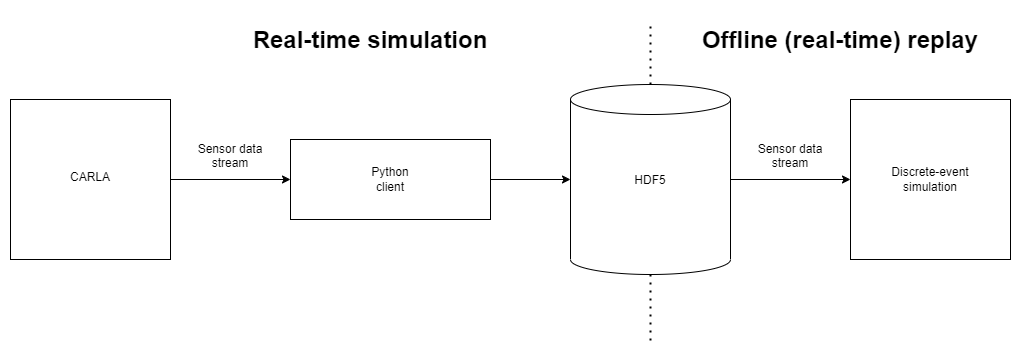

The diagram above was exported from draw.io. Its source (the exported page's mxGraphModel, read from the mxfile embedded in the PNG):
<mxGraphModel dx="1220" dy="1047" grid="1" gridSize="10" guides="1" tooltips="1" connect="1" arrows="1" fold="1" page="1" pageScale="1" pageWidth="1169" pageHeight="827" math="0" shadow="0">
  <root>
    <mxCell id="0" />
    <mxCell id="1" parent="0" />
    <mxCell id="vij2L2eZnNQUVIo1bSWt-1" value="" style="whiteSpace=wrap;html=1;aspect=fixed;" vertex="1" parent="1">
      <mxGeometry x="80" y="239" width="160" height="160" as="geometry" />
    </mxCell>
    <mxCell id="vij2L2eZnNQUVIo1bSWt-2" value="" style="whiteSpace=wrap;html=1;aspect=fixed;" vertex="1" parent="1">
      <mxGeometry x="920" y="239" width="160" height="160" as="geometry" />
    </mxCell>
    <mxCell id="vij2L2eZnNQUVIo1bSWt-3" value="" style="shape=cylinder3;whiteSpace=wrap;html=1;boundedLbl=1;backgroundOutline=1;size=15;" vertex="1" parent="1">
      <mxGeometry x="640" y="224" width="160" height="190" as="geometry" />
    </mxCell>
    <mxCell id="vij2L2eZnNQUVIo1bSWt-4" value="" style="rounded=0;whiteSpace=wrap;html=1;" vertex="1" parent="1">
      <mxGeometry x="360" y="279" width="200" height="80" as="geometry" />
    </mxCell>
    <mxCell id="vij2L2eZnNQUVIo1bSWt-5" value="" style="endArrow=classic;html=1;rounded=0;exitX=1;exitY=0.5;exitDx=0;exitDy=0;" edge="1" parent="1" source="vij2L2eZnNQUVIo1bSWt-1" target="vij2L2eZnNQUVIo1bSWt-4">
      <mxGeometry width="50" height="50" relative="1" as="geometry">
        <mxPoint x="560" y="490" as="sourcePoint" />
        <mxPoint x="610" y="440" as="targetPoint" />
      </mxGeometry>
    </mxCell>
    <mxCell id="vij2L2eZnNQUVIo1bSWt-6" value="" style="endArrow=classic;html=1;rounded=0;exitX=1;exitY=0.5;exitDx=0;exitDy=0;" edge="1" parent="1" source="vij2L2eZnNQUVIo1bSWt-4" target="vij2L2eZnNQUVIo1bSWt-3">
      <mxGeometry width="50" height="50" relative="1" as="geometry">
        <mxPoint x="560" y="490" as="sourcePoint" />
        <mxPoint x="610" y="440" as="targetPoint" />
      </mxGeometry>
    </mxCell>
    <mxCell id="vij2L2eZnNQUVIo1bSWt-7" value="" style="endArrow=classic;html=1;rounded=0;exitX=1;exitY=0.5;exitDx=0;exitDy=0;exitPerimeter=0;" edge="1" parent="1" source="vij2L2eZnNQUVIo1bSWt-3" target="vij2L2eZnNQUVIo1bSWt-2">
      <mxGeometry width="50" height="50" relative="1" as="geometry">
        <mxPoint x="560" y="490" as="sourcePoint" />
        <mxPoint x="610" y="440" as="targetPoint" />
      </mxGeometry>
    </mxCell>
    <mxCell id="vij2L2eZnNQUVIo1bSWt-8" value="HDF5" style="text;html=1;strokeColor=none;fillColor=none;align=center;verticalAlign=middle;whiteSpace=wrap;rounded=0;" vertex="1" parent="1">
      <mxGeometry x="690" y="305" width="60" height="30" as="geometry" />
    </mxCell>
    <mxCell id="vij2L2eZnNQUVIo1bSWt-9" value="CARLA" style="text;html=1;strokeColor=none;fillColor=none;align=center;verticalAlign=middle;whiteSpace=wrap;rounded=0;" vertex="1" parent="1">
      <mxGeometry x="130" y="301.5" width="60" height="30" as="geometry" />
    </mxCell>
    <mxCell id="vij2L2eZnNQUVIo1bSWt-12" value="Python client" style="text;html=1;strokeColor=none;fillColor=none;align=center;verticalAlign=middle;whiteSpace=wrap;rounded=0;" vertex="1" parent="1">
      <mxGeometry x="430" y="304" width="60" height="30" as="geometry" />
    </mxCell>
    <mxCell id="vij2L2eZnNQUVIo1bSWt-15" value="Discrete-event simulation" style="text;html=1;strokeColor=none;fillColor=none;align=center;verticalAlign=middle;whiteSpace=wrap;rounded=0;" vertex="1" parent="1">
      <mxGeometry x="960" y="306.5" width="80" height="25" as="geometry" />
    </mxCell>
    <mxCell id="vij2L2eZnNQUVIo1bSWt-16" value="" style="endArrow=none;dashed=1;html=1;dashPattern=1 3;strokeWidth=2;rounded=0;" edge="1" parent="1" source="vij2L2eZnNQUVIo1bSWt-3">
      <mxGeometry width="50" height="50" relative="1" as="geometry">
        <mxPoint x="560" y="480" as="sourcePoint" />
        <mxPoint x="720" y="160" as="targetPoint" />
      </mxGeometry>
    </mxCell>
    <mxCell id="vij2L2eZnNQUVIo1bSWt-17" value="" style="endArrow=none;dashed=1;html=1;dashPattern=1 3;strokeWidth=2;rounded=0;entryX=0.5;entryY=1;entryDx=0;entryDy=0;entryPerimeter=0;" edge="1" parent="1" target="vij2L2eZnNQUVIo1bSWt-3">
      <mxGeometry width="50" height="50" relative="1" as="geometry">
        <mxPoint x="720" y="480" as="sourcePoint" />
        <mxPoint x="610" y="430" as="targetPoint" />
      </mxGeometry>
    </mxCell>
    <mxCell id="vij2L2eZnNQUVIo1bSWt-18" value="Sensor data&#10;stream" style="text;strokeColor=none;fillColor=none;align=center;verticalAlign=middle;spacingLeft=4;spacingRight=4;overflow=hidden;points=[[0,0.5],[1,0.5]];portConstraint=eastwest;rotatable=0;" vertex="1" parent="1">
      <mxGeometry x="260" y="279" width="80" height="31" as="geometry" />
    </mxCell>
    <mxCell id="vij2L2eZnNQUVIo1bSWt-19" value="Sensor data&#10;stream" style="text;strokeColor=none;fillColor=none;align=center;verticalAlign=middle;spacingLeft=4;spacingRight=4;overflow=hidden;points=[[0,0.5],[1,0.5]];portConstraint=eastwest;rotatable=0;" vertex="1" parent="1">
      <mxGeometry x="820" y="279" width="80" height="31" as="geometry" />
    </mxCell>
    <mxCell id="vij2L2eZnNQUVIo1bSWt-20" value="&lt;h1&gt;Real-time simulation&lt;/h1&gt;" style="text;html=1;strokeColor=none;fillColor=none;align=center;verticalAlign=middle;whiteSpace=wrap;rounded=0;" vertex="1" parent="1">
      <mxGeometry x="280" y="160" width="320" height="40" as="geometry" />
    </mxCell>
    <mxCell id="vij2L2eZnNQUVIo1bSWt-21" value="&lt;h1&gt;Offline (real-time) replay&lt;/h1&gt;" style="text;html=1;strokeColor=none;fillColor=none;align=center;verticalAlign=middle;whiteSpace=wrap;rounded=0;" vertex="1" parent="1">
      <mxGeometry x="750" y="160" width="320" height="40" as="geometry" />
    </mxCell>
  </root>
</mxGraphModel>